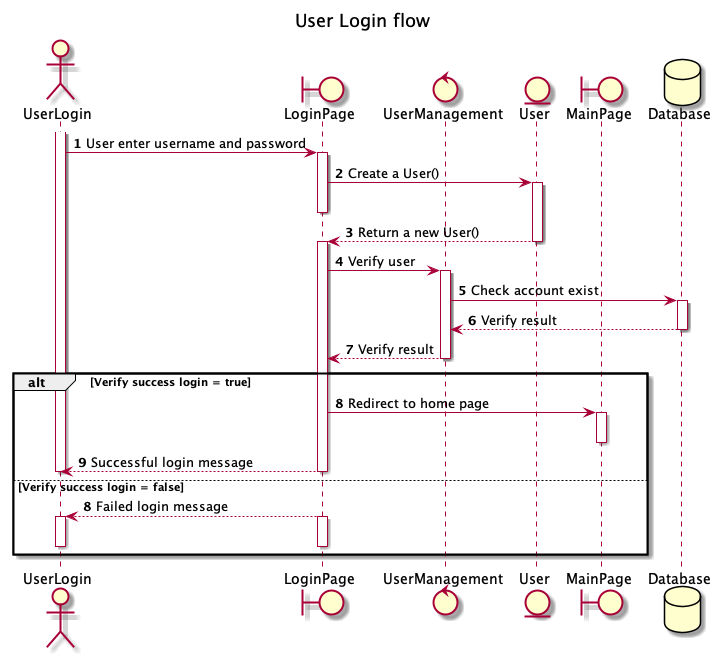

The diagram above was rendered by PlantUML. Its source (embedded in the PNG):
@startuml Login flow

title User Login flow

actor UserLogin
boundary LoginPage
control UserManagement
entity User
boundary MainPage
database Database

autonumber
activate UserLogin
UserLogin -> LoginPage: User enter username and password
activate LoginPage
LoginPage -> User: Create a User()
activate User
deactivate LoginPage
User --> LoginPage: Return a new User()
deactivate User
activate LoginPage
LoginPage -> UserManagement: Verify user
activate UserManagement
UserManagement -> Database: Check account exist
activate Database
Database --> UserManagement: Verify result
deactivate Database
UserManagement --> LoginPage: Verify result
deactivate UserManagement

alt Verify success login = true
  LoginPage -> MainPage: Redirect to home page
  activate MainPage
  deactivate MainPage
  LoginPage --> UserLogin: Successful login message
  deactivate LoginPage
  deactivate UserLogin
else Verify success login = false
  autonumber 8
  LoginPage --> UserLogin: Failed login message
  activate LoginPage
  deactivate LoginPage
  activate UserLogin
  deactivate UserLogin
end

@enduml